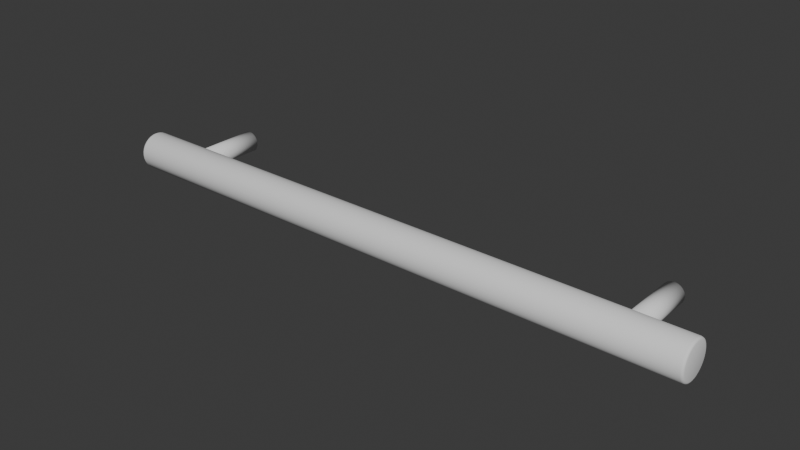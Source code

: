 # Source: Pull_8in_203mm_Bar.blend  (saved by Blender 5.0.118; exported with 4.5.12 LTS)
import bpy
from mathutils import Matrix  # noqa: F401  (used for matrix-valued properties, if any)

bpy.ops.wm.read_factory_settings(use_empty=True)
scene = bpy.context.scene
scene.name = 'Room 1'

# ---- collections
col_collection = bpy.data.collections.new('Collection'); scene.collection.children.link(col_collection)

# ---- world
world_world = bpy.data.worlds.new('World'); scene.world = world_world
world_world.use_nodes = True; world_world.node_tree.nodes.clear()
_N = world_world.node_tree.nodes; _L = world_world.node_tree.links
n0 = _N.new('ShaderNodeOutputWorld'); n0.name = 'World Output'; n0.location = (200, 100)
n1 = _N.new('ShaderNodeBackground'); n1.name = 'Background'; n1.location = (-200, 100)
n1.inputs[0].default_value = (0.05088, 0.05088, 0.05088, 1.0)
_L.new(n1.outputs[0], n0.inputs[0])
n0.is_active_output = True
world_world.color = (0.05088, 0.05088, 0.05088)
world_world.sun_shadow_jitter_overblur = 0.0

# ---- meshes
me_cylinder = bpy.data.meshes.new('Cylinder')
me_cylinder.from_pydata([(0.08557, -0.02079, -4.178e-11), (0.08551, -0.02079, -0.0006871), (0.08531, -0.02079, -0.001348), (0.08498, -0.02079, -0.001957), (0.08454, -0.02079, -0.00249), (0.08401, -0.02079, -0.002929), (0.0834, -0.02079, -0.003254), (0.08274, -0.02079, -0.003454), (0.08205, -0.02079, -0.003522), (0.08136, -0.02079, -0.003454), (0.0807, -0.02079, -0.003254), (0.08009, -0.02079, -0.002929), (0.07956, -0.02079, -0.00249), (0.07912, -0.02079, -0.001957), (0.0788, -0.02079, -0.001348), (0.0786, -0.02079, -0.0006871), (0.07853, -0.02079, 1.259e-09), (0.0786, -0.02079, 0.0006871), (0.0788, -0.02079, 0.001348), (0.07912, -0.02079, 0.001957), (0.07956, -0.02079, 0.00249), (0.08009, -0.02079, 0.002929), (0.0807, -0.02079, 0.003254), (0.08136, -0.02079, 0.003454), (0.08205, -0.02079, 0.003522), (0.08274, -0.02079, 0.003454), (0.0834, -0.02079, 0.003254), (0.08401, -0.02079, 0.002929), (0.08454, -0.02079, 0.00249), (0.08498, -0.02079, 0.001957), (0.08531, -0.02079, 0.001348), (0.08551, -0.02079, 0.0006871), (0.08557, 0.000254, 7.177e-09), (0.08551, 0.000254, -0.0006871), (0.08531, 0.000254, -0.001348), (0.08498, 0.000254, -0.001957), (0.08454, 0.000254, -0.00249), (0.08401, 0.000254, -0.002929), (0.0834, 0.000254, -0.003254), (0.08274, 0.000254, -0.003454), (0.08205, 0.000254, -0.003522), (0.08136, 0.000254, -0.003454), (0.0807, 0.000254, -0.003254), (0.08009, 0.000254, -0.002929), (0.07956, 0.000254, -0.00249), (0.07912, 0.000254, -0.001957), (0.0788, 0.000254, -0.001348), (0.0786, 0.000254, -0.0006871), (0.07853, 0.000254, 8.478e-09), (0.0786, 0.000254, 0.0006871), (0.0788, 0.000254, 0.001348), (0.07912, 0.000254, 0.001957), (0.07956, 0.000254, 0.002491), (0.08009, 0.000254, 0.002929), (0.0807, 0.000254, 0.003254), (0.08136, 0.000254, 0.003454), (0.08205, 0.000254, 0.003522), (0.08274, 0.000254, 0.003454), (0.0834, 0.000254, 0.003254), (0.08401, 0.000254, 0.002929), (0.08454, 0.000254, 0.002491), (0.08498, 0.000254, 0.001957), (0.08531, 0.000254, 0.001348), (0.08551, 0.000254, 0.0006871), (0.1015, -0.02008, -5.093e-10), (0.1007, -0.01931, 6.236e-12), (0.1013, -0.01954, -1.846e-10), (0.1015, -0.02019, -0.001079), (0.1007, -0.01943, -0.00123), (0.1013, -0.01965, -0.001186), (0.1015, -0.0205, -0.002117), (0.1007, -0.01979, -0.002413), (0.1013, -0.02, -0.002326), (0.1015, -0.02101, -0.003073), (0.1007, -0.02037, -0.003503), (0.1013, -0.02056, -0.003376), (0.1015, -0.0217, -0.003912), (0.1007, -0.02116, -0.004458), (0.1013, -0.02132, -0.004297), (0.1015, -0.02254, -0.0046), (0.1007, -0.02211, -0.005243), (0.1013, -0.02224, -0.005053), (0.1015, -0.0235, -0.005111), (0.1007, -0.0232, -0.005825), (0.1013, -0.02329, -0.005615), (0.1015, -0.02454, -0.005426), (0.1007, -0.02438, -0.006184), (0.1013, -0.02443, -0.00596), (0.1015, -0.02561, -0.005532), (0.1007, -0.02561, -0.006305), (0.1013, -0.02561, -0.006077), (0.1015, -0.02669, -0.005426), (0.1007, -0.02684, -0.006184), (0.1013, -0.0268, -0.00596), (0.1015, -0.02773, -0.005111), (0.1007, -0.02803, -0.005825), (0.1013, -0.02794, -0.005615), (0.1015, -0.02869, -0.0046), (0.1007, -0.02912, -0.005243), (0.1013, -0.02899, -0.005053), (0.1015, -0.02953, -0.003912), (0.1007, -0.03007, -0.004458), (0.1013, -0.02991, -0.004297), (0.1015, -0.03021, -0.003073), (0.1007, -0.03086, -0.003503), (0.1013, -0.03067, -0.003376), (0.1015, -0.03073, -0.002117), (0.1007, -0.03144, -0.002413), (0.1013, -0.03123, -0.002326), (0.1015, -0.03104, -0.001079), (0.1007, -0.0318, -0.00123), (0.1013, -0.03157, -0.001186), (0.1015, -0.03115, 2.881e-09), (0.1007, -0.03192, 2.331e-09), (0.1013, -0.03169, 2.603e-09), (0.1015, -0.03104, 0.001079), (0.1007, -0.0318, 0.00123), (0.1013, -0.03157, 0.001186), (0.1015, -0.03073, 0.002117), (0.1007, -0.03144, 0.002413), (0.1013, -0.03123, 0.002326), (0.1015, -0.03021, 0.003073), (0.1007, -0.03086, 0.003503), (0.1013, -0.03067, 0.003376), (0.1015, -0.02953, 0.003912), (0.1007, -0.03007, 0.004458), (0.1013, -0.02991, 0.004297), (0.1015, -0.02869, 0.0046), (0.1007, -0.02912, 0.005243), (0.1013, -0.02899, 0.005053), (0.1015, -0.02773, 0.005111), (0.1007, -0.02803, 0.005825), (0.1013, -0.02794, 0.005615), (0.1015, -0.02669, 0.005426), (0.1007, -0.02684, 0.006184), (0.1013, -0.0268, 0.00596), (0.1015, -0.02561, 0.005532), (0.1007, -0.02561, 0.006305), (0.1013, -0.02561, 0.006077), (0.1015, -0.02454, 0.005426), (0.1007, -0.02438, 0.006184), (0.1013, -0.02443, 0.00596), (0.1015, -0.0235, 0.005111), (0.1007, -0.0232, 0.005825), (0.1013, -0.02329, 0.005615), (0.1015, -0.02254, 0.0046), (0.1007, -0.02211, 0.005243), (0.1013, -0.02224, 0.005053), (0.1015, -0.0217, 0.003912), (0.1007, -0.02116, 0.004458), (0.1013, -0.02132, 0.004297), (0.1015, -0.02101, 0.003073), (0.1007, -0.02037, 0.003503), (0.1013, -0.02056, 0.003376), (0.1015, -0.0205, 0.002117), (0.1007, -0.01979, 0.002413), (0.1013, -0.02, 0.002326), (0.1015, -0.02019, 0.001079), (0.1007, -0.01943, 0.00123), (0.1013, -0.01965, 0.001186), (0.0, -0.01931, 9.313e-10), (0.0, -0.01943, -0.00123), (0.0, -0.01979, -0.002413), (0.0, -0.02037, -0.003503), (0.0, -0.02116, -0.004458), (0.0, -0.02211, -0.005243), (0.0, -0.0232, -0.005825), (0.0, -0.02438, -0.006184), (0.0, -0.02561, -0.006305), (0.0, -0.02684, -0.006184), (0.0, -0.02803, -0.005825), (0.0, -0.02912, -0.005243), (0.0, -0.03007, -0.004458), (0.0, -0.03086, -0.003503), (0.0, -0.03144, -0.002413), (0.0, -0.0318, -0.00123), (0.0, -0.03192, 2.794e-09), (0.0, -0.0318, 0.00123), (0.0, -0.03144, 0.002413), (0.0, -0.03086, 0.003503), (0.0, -0.03007, 0.004458), (0.0, -0.02912, 0.005243), (0.0, -0.02803, 0.005825), (0.0, -0.02684, 0.006184), (0.0, -0.02561, 0.006305), (0.0, -0.02438, 0.006184), (0.0, -0.0232, 0.005825), (0.0, -0.02211, 0.005243), (0.0, -0.02116, 0.004458), (0.0, -0.02037, 0.003503), (0.0, -0.01979, 0.002413), (0.0, -0.01943, 0.00123), (-0.08557, -0.02079, -4.178e-11), (-0.08551, -0.02079, -0.0006871), (-0.08531, -0.02079, -0.001348), (-0.08498, -0.02079, -0.001957), (-0.08454, -0.02079, -0.00249), (-0.08401, -0.02079, -0.002929), (-0.0834, -0.02079, -0.003254), (-0.08274, -0.02079, -0.003454), (-0.08205, -0.02079, -0.003522), (-0.08136, -0.02079, -0.003454), (-0.0807, -0.02079, -0.003254), (-0.08009, -0.02079, -0.002929), (-0.07956, -0.02079, -0.00249), (-0.07912, -0.02079, -0.001957), (-0.0788, -0.02079, -0.001348), (-0.0786, -0.02079, -0.0006871), (-0.07853, -0.02079, 1.259e-09), (-0.0786, -0.02079, 0.0006871), (-0.0788, -0.02079, 0.001348), (-0.07912, -0.02079, 0.001957), (-0.07956, -0.02079, 0.00249), (-0.08009, -0.02079, 0.002929), (-0.0807, -0.02079, 0.003254), (-0.08136, -0.02079, 0.003454), (-0.08205, -0.02079, 0.003522), (-0.08274, -0.02079, 0.003454), (-0.0834, -0.02079, 0.003254), (-0.08401, -0.02079, 0.002929), (-0.08454, -0.02079, 0.00249), (-0.08498, -0.02079, 0.001957), (-0.08531, -0.02079, 0.001348), (-0.08551, -0.02079, 0.0006871), (-0.08557, 0.000254, 7.177e-09), (-0.08551, 0.000254, -0.0006871), (-0.08531, 0.000254, -0.001348), (-0.08498, 0.000254, -0.001957), (-0.08454, 0.000254, -0.00249), (-0.08401, 0.000254, -0.002929), (-0.0834, 0.000254, -0.003254), (-0.08274, 0.000254, -0.003454), (-0.08205, 0.000254, -0.003522), (-0.08136, 0.000254, -0.003454), (-0.0807, 0.000254, -0.003254), (-0.08009, 0.000254, -0.002929), (-0.07956, 0.000254, -0.00249), (-0.07912, 0.000254, -0.001957), (-0.0788, 0.000254, -0.001348), (-0.0786, 0.000254, -0.0006871), (-0.07853, 0.000254, 8.478e-09), (-0.0786, 0.000254, 0.0006871), (-0.0788, 0.000254, 0.001348), (-0.07912, 0.000254, 0.001957), (-0.07956, 0.000254, 0.002491), (-0.08009, 0.000254, 0.002929), (-0.0807, 0.000254, 0.003254), (-0.08136, 0.000254, 0.003454), (-0.08205, 0.000254, 0.003522), (-0.08274, 0.000254, 0.003454), (-0.0834, 0.000254, 0.003254), (-0.08401, 0.000254, 0.002929), (-0.08454, 0.000254, 0.002491), (-0.08498, 0.000254, 0.001957), (-0.08531, 0.000254, 0.001348), (-0.08551, 0.000254, 0.0006871), (-0.1015, -0.02008, -5.093e-10), (-0.1007, -0.01931, 6.236e-12), (-0.1013, -0.01954, -1.846e-10), (-0.1015, -0.02019, -0.001079), (-0.1007, -0.01943, -0.00123), (-0.1013, -0.01965, -0.001186), (-0.1015, -0.0205, -0.002117), (-0.1007, -0.01979, -0.002413), (-0.1013, -0.02, -0.002326), (-0.1015, -0.02101, -0.003073), (-0.1007, -0.02037, -0.003503), (-0.1013, -0.02056, -0.003376), (-0.1015, -0.0217, -0.003912), (-0.1007, -0.02116, -0.004458), (-0.1013, -0.02132, -0.004297), (-0.1015, -0.02254, -0.0046), (-0.1007, -0.02211, -0.005243), (-0.1013, -0.02224, -0.005053), (-0.1015, -0.0235, -0.005111), (-0.1007, -0.0232, -0.005825), (-0.1013, -0.02329, -0.005615), (-0.1015, -0.02454, -0.005426), (-0.1007, -0.02438, -0.006184), (-0.1013, -0.02443, -0.00596), (-0.1015, -0.02561, -0.005532), (-0.1007, -0.02561, -0.006305), (-0.1013, -0.02561, -0.006077), (-0.1015, -0.02669, -0.005426), (-0.1007, -0.02684, -0.006184), (-0.1013, -0.0268, -0.00596), (-0.1015, -0.02773, -0.005111), (-0.1007, -0.02803, -0.005825), (-0.1013, -0.02794, -0.005615), (-0.1015, -0.02869, -0.0046), (-0.1007, -0.02912, -0.005243), (-0.1013, -0.02899, -0.005053), (-0.1015, -0.02953, -0.003912), (-0.1007, -0.03007, -0.004458), (-0.1013, -0.02991, -0.004297), (-0.1015, -0.03021, -0.003073), (-0.1007, -0.03086, -0.003503), (-0.1013, -0.03067, -0.003376), (-0.1015, -0.03073, -0.002117), (-0.1007, -0.03144, -0.002413), (-0.1013, -0.03123, -0.002326), (-0.1015, -0.03104, -0.001079), (-0.1007, -0.0318, -0.00123), (-0.1013, -0.03157, -0.001186), (-0.1015, -0.03115, 2.881e-09), (-0.1007, -0.03192, 2.331e-09), (-0.1013, -0.03169, 2.603e-09), (-0.1015, -0.03104, 0.001079), (-0.1007, -0.0318, 0.00123), (-0.1013, -0.03157, 0.001186), (-0.1015, -0.03073, 0.002117), (-0.1007, -0.03144, 0.002413), (-0.1013, -0.03123, 0.002326), (-0.1015, -0.03021, 0.003073), (-0.1007, -0.03086, 0.003503), (-0.1013, -0.03067, 0.003376), (-0.1015, -0.02953, 0.003912), (-0.1007, -0.03007, 0.004458), (-0.1013, -0.02991, 0.004297), (-0.1015, -0.02869, 0.0046), (-0.1007, -0.02912, 0.005243), (-0.1013, -0.02899, 0.005053), (-0.1015, -0.02773, 0.005111), (-0.1007, -0.02803, 0.005825), (-0.1013, -0.02794, 0.005615), (-0.1015, -0.02669, 0.005426), (-0.1007, -0.02684, 0.006184), (-0.1013, -0.0268, 0.00596), (-0.1015, -0.02561, 0.005532), (-0.1007, -0.02561, 0.006305), (-0.1013, -0.02561, 0.006077), (-0.1015, -0.02454, 0.005426), (-0.1007, -0.02438, 0.006184), (-0.1013, -0.02443, 0.00596), (-0.1015, -0.0235, 0.005111), (-0.1007, -0.0232, 0.005825), (-0.1013, -0.02329, 0.005615), (-0.1015, -0.02254, 0.0046), (-0.1007, -0.02211, 0.005243), (-0.1013, -0.02224, 0.005053), (-0.1015, -0.0217, 0.003912), (-0.1007, -0.02116, 0.004458), (-0.1013, -0.02132, 0.004297), (-0.1015, -0.02101, 0.003073), (-0.1007, -0.02037, 0.003503), (-0.1013, -0.02056, 0.003376), (-0.1015, -0.0205, 0.002117), (-0.1007, -0.01979, 0.002413), (-0.1013, -0.02, 0.002326), (-0.1015, -0.02019, 0.001079), (-0.1007, -0.01943, 0.00123), (-0.1013, -0.01965, 0.001186)], [], [(191, 158, 65, 160), (162, 71, 74, 163), (163, 74, 77, 164), (164, 77, 80, 165), (165, 80, 83, 166), (166, 83, 86, 167), (167, 86, 89, 168), (168, 89, 92, 169), (169, 92, 95, 170), (170, 95, 98, 171), (171, 98, 101, 172), (172, 101, 104, 173), (173, 104, 107, 174), (174, 107, 110, 175), (175, 110, 113, 176), (176, 113, 116, 177), (177, 116, 119, 178), (178, 119, 122, 179), (179, 122, 125, 180), (180, 125, 128, 181), (181, 128, 131, 182), (182, 131, 134, 183), (183, 134, 137, 184), (184, 137, 140, 185), (185, 140, 143, 186), (186, 143, 146, 187), (187, 146, 149, 188), (188, 149, 152, 189), (189, 152, 155, 190), (190, 155, 158, 191), (160, 65, 68, 161), (161, 68, 71, 162), (1, 0, 31, 30, 29, 28, 27, 26, 25, 24, 23, 22, 21, 20, 19, 18, 17, 16, 15, 14, 13, 12, 11, 10, 9, 8, 7, 6, 5, 4, 3, 2), (33, 34, 35, 36, 37, 38, 39, 40, 41, 42, 43, 44, 45, 46, 47, 48, 49, 50, 51, 52, 53, 54, 55, 56, 57, 58, 59, 60, 61, 62, 63, 32), (27, 59, 58, 26), (14, 46, 45, 13), (1, 33, 32, 0), (28, 60, 59, 27), (15, 47, 46, 14), (2, 34, 33, 1), (29, 61, 60, 28), (16, 48, 47, 15), (3, 35, 34, 2), (30, 62, 61, 29), (17, 49, 48, 16), (4, 36, 35, 3), (31, 63, 62, 30), (18, 50, 49, 17), (5, 37, 36, 4), (0, 32, 63, 31), (19, 51, 50, 18), (6, 38, 37, 5), (20, 52, 51, 19), (7, 39, 38, 6), (21, 53, 52, 20), (8, 40, 39, 7), (22, 54, 53, 21), (9, 41, 40, 8), (23, 55, 54, 22), (10, 42, 41, 9), (24, 56, 55, 23), (11, 43, 42, 10), (25, 57, 56, 24), (12, 44, 43, 11), (26, 58, 57, 25), (13, 45, 44, 12), (68, 65, 66, 69), (69, 66, 64, 67), (71, 68, 69, 72), (72, 69, 67, 70), (74, 71, 72, 75), (75, 72, 70, 73), (77, 74, 75, 78), (78, 75, 73, 76), (80, 77, 78, 81), (81, 78, 76, 79), (83, 80, 81, 84), (84, 81, 79, 82), (86, 83, 84, 87), (87, 84, 82, 85), (89, 86, 87, 90), (90, 87, 85, 88), (92, 89, 90, 93), (93, 90, 88, 91), (95, 92, 93, 96), (96, 93, 91, 94), (98, 95, 96, 99), (99, 96, 94, 97), (101, 98, 99, 102), (102, 99, 97, 100), (104, 101, 102, 105), (105, 102, 100, 103), (107, 104, 105, 108), (108, 105, 103, 106), (110, 107, 108, 111), (111, 108, 106, 109), (113, 110, 111, 114), (114, 111, 109, 112), (116, 113, 114, 117), (117, 114, 112, 115), (119, 116, 117, 120), (120, 117, 115, 118), (122, 119, 120, 123), (123, 120, 118, 121), (125, 122, 123, 126), (126, 123, 121, 124), (128, 125, 126, 129), (129, 126, 124, 127), (131, 128, 129, 132), (132, 129, 127, 130), (134, 131, 132, 135), (135, 132, 130, 133), (137, 134, 135, 138), (138, 135, 133, 136), (140, 137, 138, 141), (141, 138, 136, 139), (143, 140, 141, 144), (144, 141, 139, 142), (146, 143, 144, 147), (147, 144, 142, 145), (149, 146, 147, 150), (150, 147, 145, 148), (152, 149, 150, 153), (153, 150, 148, 151), (155, 152, 153, 156), (156, 153, 151, 154), (158, 155, 156, 159), (159, 156, 154, 157), (65, 158, 159, 66), (66, 159, 157, 64), (67, 64, 157, 154, 151, 148, 145, 142, 139, 136, 133, 130, 127, 124, 121, 118, 115, 112, 109, 106, 103, 100, 97, 94, 91, 88, 85, 82, 79, 76, 73, 70), (191, 160, 257, 350), (162, 163, 266, 263), (163, 164, 269, 266), (164, 165, 272, 269), (165, 166, 275, 272), (166, 167, 278, 275), (167, 168, 281, 278), (168, 169, 284, 281), (169, 170, 287, 284), (170, 171, 290, 287), (171, 172, 293, 290), (172, 173, 296, 293), (173, 174, 299, 296), (174, 175, 302, 299), (175, 176, 305, 302), (176, 177, 308, 305), (177, 178, 311, 308), (178, 179, 314, 311), (179, 180, 317, 314), (180, 181, 320, 317), (181, 182, 323, 320), (182, 183, 326, 323), (183, 184, 329, 326), (184, 185, 332, 329), (185, 186, 335, 332), (186, 187, 338, 335), (187, 188, 341, 338), (188, 189, 344, 341), (189, 190, 347, 344), (190, 191, 350, 347), (160, 161, 260, 257), (161, 162, 263, 260), (193, 194, 195, 196, 197, 198, 199, 200, 201, 202, 203, 204, 205, 206, 207, 208, 209, 210, 211, 212, 213, 214, 215, 216, 217, 218, 219, 220, 221, 222, 223, 192), (225, 224, 255, 254, 253, 252, 251, 250, 249, 248, 247, 246, 245, 244, 243, 242, 241, 240, 239, 238, 237, 236, 235, 234, 233, 232, 231, 230, 229, 228, 227, 226), (219, 218, 250, 251), (206, 205, 237, 238), (193, 192, 224, 225), (220, 219, 251, 252), (207, 206, 238, 239), (194, 193, 225, 226), (221, 220, 252, 253), (208, 207, 239, 240), (195, 194, 226, 227), (222, 221, 253, 254), (209, 208, 240, 241), (196, 195, 227, 228), (223, 222, 254, 255), (210, 209, 241, 242), (197, 196, 228, 229), (192, 223, 255, 224), (211, 210, 242, 243), (198, 197, 229, 230), (212, 211, 243, 244), (199, 198, 230, 231), (213, 212, 244, 245), (200, 199, 231, 232), (214, 213, 245, 246), (201, 200, 232, 233), (215, 214, 246, 247), (202, 201, 233, 234), (216, 215, 247, 248), (203, 202, 234, 235), (217, 216, 248, 249), (204, 203, 235, 236), (218, 217, 249, 250), (205, 204, 236, 237), (260, 261, 258, 257), (261, 259, 256, 258), (263, 264, 261, 260), (264, 262, 259, 261), (266, 267, 264, 263), (267, 265, 262, 264), (269, 270, 267, 266), (270, 268, 265, 267), (272, 273, 270, 269), (273, 271, 268, 270), (275, 276, 273, 272), (276, 274, 271, 273), (278, 279, 276, 275), (279, 277, 274, 276), (281, 282, 279, 278), (282, 280, 277, 279), (284, 285, 282, 281), (285, 283, 280, 282), (287, 288, 285, 284), (288, 286, 283, 285), (290, 291, 288, 287), (291, 289, 286, 288), (293, 294, 291, 290), (294, 292, 289, 291), (296, 297, 294, 293), (297, 295, 292, 294), (299, 300, 297, 296), (300, 298, 295, 297), (302, 303, 300, 299), (303, 301, 298, 300), (305, 306, 303, 302), (306, 304, 301, 303), (308, 309, 306, 305), (309, 307, 304, 306), (311, 312, 309, 308), (312, 310, 307, 309), (314, 315, 312, 311), (315, 313, 310, 312), (317, 318, 315, 314), (318, 316, 313, 315), (320, 321, 318, 317), (321, 319, 316, 318), (323, 324, 321, 320), (324, 322, 319, 321), (326, 327, 324, 323), (327, 325, 322, 324), (329, 330, 327, 326), (330, 328, 325, 327), (332, 333, 330, 329), (333, 331, 328, 330), (335, 336, 333, 332), (336, 334, 331, 333), (338, 339, 336, 335), (339, 337, 334, 336), (341, 342, 339, 338), (342, 340, 337, 339), (344, 345, 342, 341), (345, 343, 340, 342), (347, 348, 345, 344), (348, 346, 343, 345), (350, 351, 348, 347), (351, 349, 346, 348), (257, 258, 351, 350), (258, 256, 349, 351), (259, 262, 265, 268, 271, 274, 277, 280, 283, 286, 289, 292, 295, 298, 301, 304, 307, 310, 313, 316, 319, 322, 325, 328, 331, 334, 337, 340, 343, 346, 349, 256)])
me_cylinder.polygons.foreach_set('use_smooth', [True] * 262)
_uv = me_cylinder.uv_layers.new(name='UVMap')
_uv.uv.foreach_set('vector', [0.03125, 0.5, 0.03125, 0.9967, 0.0, 0.9967, 0.0, 0.5, 0.9375, 0.5, 0.9375, 0.9967, 0.9062, 0.9967, 0.9062, 0.5, 0.9062, 0.5, 0.9062, 0.9967, 0.875, 0.9967, 0.875, 0.5, 0.875, 0.5, 0.875, 0.9967, 0.8438, 0.9967, 0.8438, 0.5, 0.8438, 0.5, 0.8438, 0.9967, 0.8125, 0.9967, 0.8125, 0.5, 0.8125, 0.5, 0.8125, 0.9967, 0.7812, 0.9967, 0.7812, 0.5, 0.7812, 0.5, 0.7812, 0.9967, 0.75, 0.9967, 0.75, 0.5, 0.75, 0.5, 0.75, 0.9967, 0.7188, 0.9967, 0.7188, 0.5, 0.7188, 0.5, 0.7188, 0.9967, 0.6875, 0.9967, 0.6875, 0.5, 0.6875, 0.5, 0.6875, 0.9967, 0.6562, 0.9967, 0.6562, 0.5, 0.6562, 0.5, 0.6562, 0.9967, 0.625, 0.9967, 0.625, 0.5, 0.625, 0.5, 0.625, 0.9967, 0.5937, 0.9967, 0.5938, 0.5, 0.5938, 0.5, 0.5938, 0.9967, 0.5625, 0.9967, 0.5625, 0.5, 0.5625, 0.5, 0.5625, 0.9967, 0.5312, 0.9967, 0.5312, 0.5, 0.5312, 0.5, 0.5312, 0.9967, 0.5, 0.9967, 0.5, 0.5, 0.5, 0.5, 0.5, 0.9967, 0.4688, 0.9967, 0.4688, 0.5, 0.4688, 0.5, 0.4688, 0.9967, 0.4375, 0.9967, 0.4375, 0.5, 0.4375, 0.5, 0.4375, 0.9967, 0.4062, 0.9967, 0.4062, 0.5, 0.4062, 0.5, 0.4062, 0.9967, 0.375, 0.9967, 0.375, 0.5, 0.375, 0.5, 0.375, 0.9967, 0.3437, 0.9967, 0.3438, 0.5, 0.3438, 0.5, 0.3438, 0.9967, 0.3125, 0.9967, 0.3125, 0.5, 0.3125, 0.5, 0.3125, 0.9967, 0.2812, 0.9967, 0.2812, 0.5, 0.2812, 0.5, 0.2812, 0.9967, 0.25, 0.9967, 0.25, 0.5, 0.25, 0.5, 0.25, 0.9967, 0.2187, 0.9967, 0.2188, 0.5, 0.2188, 0.5, 0.2188, 0.9967, 0.1875, 0.9967, 0.1875, 0.5, 0.1875, 0.5, 0.1875, 0.9967, 0.1562, 0.9967, 0.1562, 0.5, 0.1562, 0.5, 0.1562, 0.9967, 0.125, 0.9967, 0.125, 0.5, 0.125, 0.5, 0.125, 0.9967, 0.09375, 0.9967, 0.09375, 0.5, 0.09375, 0.5, 0.09375, 0.9967, 0.0625, 0.9967, 0.0625, 0.5, 0.0625, 0.5, 0.0625, 0.9967, 0.03125, 0.9967, 0.03125, 0.5, 1.0, 0.5, 1.0, 0.9967, 0.9687, 0.9967, 0.9688, 0.5, 0.9688, 0.5, 0.9688, 0.9967, 0.9375, 0.9967, 0.9375, 0.5, 0.2968, 0.4854, 0.25, 0.49, 0.2032, 0.4854, 0.1582, 0.4717, 0.1167, 0.4496, 0.08029, 0.4197, 0.05045, 0.3833, 0.02827, 0.3418, 0.01461, 0.2968, 0.01, 0.25, 0.01461, 0.2032, 0.02827, 0.1582, 0.05045, 0.1167, 0.08029, 0.08029, 0.1167, 0.05045, 0.1582, 0.02827, 0.2032, 0.01461, 0.25, 0.01, 0.2968, 0.01461, 0.3418, 0.02827, 0.3833, 0.05045, 0.4197, 0.08029, 0.4496, 0.1167, 0.4717, 0.1582, 0.4854, 0.2032, 0.49, 0.25, 0.4854, 0.2968, 0.4717, 0.3418, 0.4496, 0.3833, 0.4197, 0.4197, 0.3833, 0.4496, 0.3418, 0.4717, 0.2968, 0.4854, 0.3418, 0.4717, 0.3833, 0.4496, 0.4197, 0.4197, 0.4496, 0.3833, 0.4717, 0.3418, 0.4854, 0.2968, 0.49, 0.25, 0.4854, 0.2032, 0.4717, 0.1582, 0.4496, 0.1167, 0.4197, 0.08029, 0.3833, 0.05045, 0.3418, 0.02827, 0.2968, 0.01461, 0.25, 0.01, 0.2032, 0.01461, 0.1582, 0.02827, 0.1167, 0.05045, 0.08029, 0.08029, 0.05045, 0.1167, 0.02827, 0.1582, 0.01461, 0.2032, 0.01, 0.25, 0.01461, 0.2968, 0.02827, 0.3418, 0.05045, 0.3833, 0.08029, 0.4197, 0.1167, 0.4496, 0.1582, 0.4717, 0.2032, 0.4854, 0.25, 0.49, 0.05045, 0.3833, 0.05045, 0.3833, 0.02827, 0.3418, 0.02827, 0.3418, 0.3418, 0.02827, 0.3418, 0.02827, 0.3833, 0.05045, 0.3833, 0.05045, 0.2968, 0.4854, 0.2968, 0.4854, 0.25, 0.49, 0.25, 0.49, 0.08029, 0.4197, 0.08029, 0.4197, 0.05045, 0.3833, 0.05045, 0.3833, 0.2968, 0.01461, 0.2968, 0.01461, 0.3418, 0.02827, 0.3418, 0.02827, 0.3418, 0.4717, 0.3418, 0.4717, 0.2968, 0.4854, 0.2968, 0.4854, 0.1167, 0.4496, 0.1167, 0.4496, 0.08029, 0.4197, 0.08029, 0.4197, 0.25, 0.01, 0.25, 0.01, 0.2968, 0.01461, 0.2968, 0.01461, 0.3833, 0.4496, 0.3833, 0.4496, 0.3418, 0.4717, 0.3418, 0.4717, 0.1582, 0.4717, 0.1582, 0.4717, 0.1167, 0.4496, 0.1167, 0.4496, 0.2032, 0.01461, 0.2032, 0.01461, 0.25, 0.01, 0.25, 0.01, 0.4197, 0.4197, 0.4197, 0.4197, 0.3833, 0.4496, 0.3833, 0.4496, 0.2032, 0.4854, 0.2032, 0.4854, 0.1582, 0.4717, 0.1582, 0.4717, 0.1582, 0.02827, 0.1582, 0.02827, 0.2032, 0.01461, 0.2032, 0.01461, 0.4496, 0.3833, 0.4496, 0.3833, 0.4197, 0.4197, 0.4197, 0.4197, 0.25, 0.49, 0.25, 0.49, 0.2032, 0.4854, 0.2032, 0.4854, 0.1167, 0.05045, 0.1167, 0.05045, 0.1582, 0.02827, 0.1582, 0.02827, 0.4717, 0.3418, 0.4717, 0.3418, 0.4496, 0.3833, 0.4496, 0.3833, 0.08029, 0.08029, 0.08029, 0.08029, 0.1167, 0.05045, 0.1167, 0.05045, 0.4854, 0.2968, 0.4854, 0.2968, 0.4717, 0.3418, 0.4717, 0.3418, 0.05045, 0.1167, 0.05045, 0.1167, 0.08029, 0.08029, 0.08029, 0.08029, 0.49, 0.25, 0.49, 0.25, 0.4854, 0.2968, 0.4854, 0.2968, 0.02827, 0.1582, 0.02827, 0.1582, 0.05045, 0.1167, 0.05045, 0.1167, 0.4854, 0.2032, 0.4854, 0.2032, 0.49, 0.25, 0.49, 0.25, 0.01461, 0.2032, 0.01461, 0.2032, 0.02827, 0.1582, 0.02827, 0.1582, 0.4717, 0.1582, 0.4717, 0.1582, 0.4854, 0.2032, 0.4854, 0.2032, 0.01, 0.25, 0.01, 0.25, 0.01461, 0.2032, 0.01461, 0.2032, 0.4496, 0.1167, 0.4496, 0.1167, 0.4717, 0.1582, 0.4717, 0.1582, 0.01461, 0.2968, 0.01461, 0.2968, 0.01, 0.25, 0.01, 0.25, 0.4197, 0.08029, 0.4197, 0.08029, 0.4496, 0.1167, 0.4496, 0.1167, 0.02827, 0.3418, 0.02827, 0.3418, 0.01461, 0.2968, 0.01461, 0.2968, 0.3833, 0.05045, 0.3833, 0.05045, 0.4197, 0.08029, 0.4197, 0.08029, 0.9687, 0.9967, 1.0, 0.9967, 0.9994, 1.0, 0.9693, 1.0, 0.296, 0.4855, 0.2508, 0.4899, 0.25, 0.4606, 0.2911, 0.4565, 0.9375, 0.9967, 0.9688, 0.9967, 0.9682, 1.0, 0.9381, 1.0, 0.341, 0.472, 0.2976, 0.4851, 0.2911, 0.4565, 0.3306, 0.4445, 0.9062, 0.9967, 0.9375, 0.9967, 0.9369, 1.0, 0.9068, 1.0, 0.3826, 0.45, 0.3426, 0.4713, 0.3306, 0.4445, 0.367, 0.4251, 0.875, 0.9967, 0.9062, 0.9967, 0.9057, 1.0, 0.8756, 1.0, 0.419, 0.4202, 0.384, 0.449, 0.367, 0.4251, 0.3989, 0.3989, 0.8438, 0.9967, 0.875, 0.9967, 0.8744, 1.0, 0.8443, 1.0, 0.449, 0.384, 0.4202, 0.419, 0.3989, 0.3989, 0.4251, 0.367, 0.8125, 0.9967, 0.8438, 0.9967, 0.8432, 1.0, 0.8131, 1.0, 0.4713, 0.3426, 0.45, 0.3826, 0.4251, 0.367, 0.4445, 0.3306, 0.7812, 0.9967, 0.8125, 0.9967, 0.8119, 1.0, 0.7818, 1.0, 0.4851, 0.2976, 0.472, 0.341, 0.4445, 0.3306, 0.4565, 0.2911, 0.75, 0.9967, 0.7812, 0.9967, 0.7807, 1.0, 0.7506, 1.0, 0.4899, 0.2508, 0.4855, 0.296, 0.4565, 0.2911, 0.4606, 0.25, 0.7188, 0.9967, 0.75, 0.9967, 0.7494, 1.0, 0.7193, 1.0, 0.4855, 0.204, 0.4899, 0.2492, 0.4606, 0.25, 0.4565, 0.2089, 0.6875, 0.9967, 0.7188, 0.9967, 0.7182, 1.0, 0.6881, 1.0, 0.472, 0.159, 0.4851, 0.2024, 0.4565, 0.2089, 0.4445, 0.1694, 0.6562, 0.9967, 0.6875, 0.9967, 0.6869, 1.0, 0.6568, 1.0, 0.45, 0.1174, 0.4713, 0.1574, 0.4445, 0.1694, 0.4251, 0.133, 0.625, 0.9967, 0.6562, 0.9967, 0.6557, 1.0, 0.6256, 1.0, 0.4202, 0.08095, 0.449, 0.116, 0.4251, 0.133, 0.3989, 0.1011, 0.5937, 0.9967, 0.625, 0.9967, 0.6244, 1.0, 0.5943, 1.0, 0.384, 0.05099, 0.419, 0.07975, 0.3989, 0.1011, 0.367, 0.07492, 0.5625, 0.9967, 0.5938, 0.9967, 0.5932, 1.0, 0.5631, 1.0, 0.3426, 0.02867, 0.3826, 0.05005, 0.367, 0.07492, 0.3306, 0.05546, 0.5312, 0.9967, 0.5625, 0.9967, 0.5619, 1.0, 0.5318, 1.0, 0.2976, 0.01486, 0.341, 0.02802, 0.3306, 0.05546, 0.2911, 0.04348, 0.5, 0.9967, 0.5312, 0.9967, 0.5307, 1.0, 0.5006, 1.0, 0.2508, 0.01008, 0.296, 0.01453, 0.2911, 0.04348, 0.25, 0.03943, 0.4688, 0.9967, 0.5, 0.9967, 0.4994, 1.0, 0.4693, 1.0, 0.204, 0.01453, 0.2492, 0.01008, 0.25, 0.03943, 0.2089, 0.04348, 0.4375, 0.9967, 0.4688, 0.9967, 0.4682, 1.0, 0.4381, 1.0, 0.159, 0.02802, 0.2024, 0.01486, 0.2089, 0.04348, 0.1694, 0.05546, 0.4062, 0.9967, 0.4375, 0.9967, 0.4369, 1.0, 0.4068, 1.0, 0.1174, 0.05005, 0.1574, 0.02867, 0.1694, 0.05546, 0.133, 0.07492, 0.375, 0.9967, 0.4062, 0.9967, 0.4057, 1.0, 0.3756, 1.0, 0.08095, 0.07975, 0.116, 0.05099, 0.133, 0.07492, 0.1011, 0.1011, 0.3437, 0.9967, 0.375, 0.9967, 0.3744, 1.0, 0.3443, 1.0, 0.05099, 0.116, 0.07975, 0.08095, 0.1011, 0.1011, 0.07492, 0.133, 0.3125, 0.9967, 0.3438, 0.9967, 0.3432, 1.0, 0.3131, 1.0, 0.02867, 0.1574, 0.05005, 0.1174, 0.07492, 0.133, 0.05546, 0.1694, 0.2812, 0.9967, 0.3125, 0.9967, 0.3119, 1.0, 0.2818, 1.0, 0.01486, 0.2024, 0.02802, 0.159, 0.05546, 0.1694, 0.04348, 0.2089, 0.25, 0.9967, 0.2812, 0.9967, 0.2807, 1.0, 0.2506, 1.0, 0.01008, 0.2492, 0.01453, 0.204, 0.04348, 0.2089, 0.03943, 0.25, 0.2187, 0.9967, 0.25, 0.9967, 0.2494, 1.0, 0.2193, 1.0, 0.01453, 0.296, 0.01008, 0.2508, 0.03943, 0.25, 0.04348, 0.2911, 0.1875, 0.9967, 0.2188, 0.9967, 0.2182, 1.0, 0.1881, 1.0, 0.02802, 0.341, 0.01486, 0.2976, 0.04348, 0.2911, 0.05546, 0.3306, 0.1562, 0.9967, 0.1875, 0.9967, 0.1869, 1.0, 0.1568, 1.0, 0.05005, 0.3826, 0.02867, 0.3426, 0.05546, 0.3306, 0.07492, 0.367, 0.125, 0.9967, 0.1562, 0.9967, 0.1557, 1.0, 0.1256, 1.0, 0.07975, 0.419, 0.05099, 0.384, 0.07492, 0.367, 0.1011, 0.3989, 0.09375, 0.9967, 0.125, 0.9967, 0.1244, 1.0, 0.09432, 1.0, 0.116, 0.449, 0.08095, 0.4202, 0.1011, 0.3989, 0.133, 0.4251, 0.0625, 0.9967, 0.09375, 0.9967, 0.09318, 1.0, 0.06307, 1.0, 0.1574, 0.4713, 0.1174, 0.45, 0.133, 0.4251, 0.1694, 0.4445, 0.03125, 0.9967, 0.0625, 0.9967, 0.06193, 1.0, 0.03182, 1.0, 0.2024, 0.4851, 0.159, 0.472, 0.1694, 0.4445, 0.2089, 0.4565, 0.0, 0.9967, 0.03125, 0.9967, 0.03068, 1.0, 0.000565, 1.0, 0.2492, 0.4899, 0.204, 0.4855, 0.2089, 0.4565, 0.25, 0.4606, 0.2911, 0.4565, 0.25, 0.4606, 0.2089, 0.4565, 0.1694, 0.4445, 0.133, 0.4251, 0.1011, 0.3989, 0.07492, 0.367, 0.05546, 0.3306, 0.04348, 0.2911, 0.03943, 0.25, 0.04348, 0.2089, 0.05546, 0.1694, 0.07492, 0.133, 0.1011, 0.1011, 0.133, 0.07492, 0.1694, 0.05546, 0.2089, 0.04348, 0.25, 0.03943, 0.2911, 0.04348, 0.3306, 0.05546, 0.367, 0.07492, 0.3989, 0.1011, 0.4251, 0.133, 0.4445, 0.1694, 0.4565, 0.2089, 0.4606, 0.25, 0.4565, 0.2911, 0.4445, 0.3306, 0.4251, 0.367, 0.3989, 0.3989, 0.367, 0.4251, 0.3306, 0.4445, 0.03125, 0.5, 0.0, 0.5, 0.0, 0.9967, 0.03125, 0.9967, 0.9375, 0.5, 0.9062, 0.5, 0.9062, 0.9967, 0.9375, 0.9967, 0.9062, 0.5, 0.875, 0.5, 0.875, 0.9967, 0.9062, 0.9967, 0.875, 0.5, 0.8438, 0.5, 0.8438, 0.9967, 0.875, 0.9967, 0.8438, 0.5, 0.8125, 0.5, 0.8125, 0.9967, 0.8438, 0.9967, 0.8125, 0.5, 0.7812, 0.5, 0.7812, 0.9967, 0.8125, 0.9967, 0.7812, 0.5, 0.75, 0.5, 0.75, 0.9967, 0.7812, 0.9967, 0.75, 0.5, 0.7188, 0.5, 0.7188, 0.9967, 0.75, 0.9967, 0.7188, 0.5, 0.6875, 0.5, 0.6875, 0.9967, 0.7188, 0.9967, 0.6875, 0.5, 0.6562, 0.5, 0.6562, 0.9967, 0.6875, 0.9967, 0.6562, 0.5, 0.625, 0.5, 0.625, 0.9967, 0.6562, 0.9967, 0.625, 0.5, 0.5938, 0.5, 0.5937, 0.9967, 0.625, 0.9967, 0.5938, 0.5, 0.5625, 0.5, 0.5625, 0.9967, 0.5938, 0.9967, 0.5625, 0.5, 0.5312, 0.5, 0.5312, 0.9967, 0.5625, 0.9967, 0.5312, 0.5, 0.5, 0.5, 0.5, 0.9967, 0.5312, 0.9967, 0.5, 0.5, 0.4688, 0.5, 0.4688, 0.9967, 0.5, 0.9967, 0.4688, 0.5, 0.4375, 0.5, 0.4375, 0.9967, 0.4688, 0.9967, 0.4375, 0.5, 0.4062, 0.5, 0.4062, 0.9967, 0.4375, 0.9967, 0.4062, 0.5, 0.375, 0.5, 0.375, 0.9967, 0.4062, 0.9967, 0.375, 0.5, 0.3438, 0.5, 0.3437, 0.9967, 0.375, 0.9967, 0.3438, 0.5, 0.3125, 0.5, 0.3125, 0.9967, 0.3438, 0.9967, 0.3125, 0.5, 0.2812, 0.5, 0.2812, 0.9967, 0.3125, 0.9967, 0.2812, 0.5, 0.25, 0.5, 0.25, 0.9967, 0.2812, 0.9967, 0.25, 0.5, 0.2188, 0.5, 0.2187, 0.9967, 0.25, 0.9967, 0.2188, 0.5, 0.1875, 0.5, 0.1875, 0.9967, 0.2188, 0.9967, 0.1875, 0.5, 0.1562, 0.5, 0.1562, 0.9967, 0.1875, 0.9967, 0.1562, 0.5, 0.125, 0.5, 0.125, 0.9967, 0.1562, 0.9967, 0.125, 0.5, 0.09375, 0.5, 0.09375, 0.9967, 0.125, 0.9967, 0.09375, 0.5, 0.0625, 0.5, 0.0625, 0.9967, 0.09375, 0.9967, 0.0625, 0.5, 0.03125, 0.5, 0.03125, 0.9967, 0.0625, 0.9967, 1.0, 0.5, 0.9688, 0.5, 0.9687, 0.9967, 1.0, 0.9967, 0.9688, 0.5, 0.9375, 0.5, 0.9375, 0.9967, 0.9688, 0.9967, 0.2968, 0.4854, 0.3418, 0.4717, 0.3833, 0.4496, 0.4197, 0.4197, 0.4496, 0.3833, 0.4717, 0.3418, 0.4854, 0.2968, 0.49, 0.25, 0.4854, 0.2032, 0.4717, 0.1582, 0.4496, 0.1167, 0.4197, 0.08029, 0.3833, 0.05045, 0.3418, 0.02827, 0.2968, 0.01461, 0.25, 0.01, 0.2032, 0.01461, 0.1582, 0.02827, 0.1167, 0.05045, 0.08029, 0.08029, 0.05045, 0.1167, 0.02827, 0.1582, 0.01461, 0.2032, 0.01, 0.25, 0.01461, 0.2968, 0.02827, 0.3418, 0.05045, 0.3833, 0.08029, 0.4197, 0.1167, 0.4496, 0.1582, 0.4717, 0.2032, 0.4854, 0.25, 0.49, 0.2968, 0.4854, 0.25, 0.49, 0.2032, 0.4854, 0.1582, 0.4717, 0.1167, 0.4496, 0.08029, 0.4197, 0.05045, 0.3833, 0.02827, 0.3418, 0.01461, 0.2968, 0.01, 0.25, 0.01461, 0.2032, 0.02827, 0.1582, 0.05045, 0.1167, 0.08029, 0.08029, 0.1167, 0.05045, 0.1582, 0.02827, 0.2032, 0.01461, 0.25, 0.01, 0.2968, 0.01461, 0.3418, 0.02827, 0.3833, 0.05045, 0.4197, 0.08029, 0.4496, 0.1167, 0.4717, 0.1582, 0.4854, 0.2032, 0.49, 0.25, 0.4854, 0.2968, 0.4717, 0.3418, 0.4496, 0.3833, 0.4197, 0.4197, 0.3833, 0.4496, 0.3418, 0.4717, 0.05045, 0.3833, 0.02827, 0.3418, 0.02827, 0.3418, 0.05045, 0.3833, 0.3418, 0.02827, 0.3833, 0.05045, 0.3833, 0.05045, 0.3418, 0.02827, 0.2968, 0.4854, 0.25, 0.49, 0.25, 0.49, 0.2968, 0.4854, 0.08029, 0.4197, 0.05045, 0.3833, 0.05045, 0.3833, 0.08029, 0.4197, 0.2968, 0.01461, 0.3418, 0.02827, 0.3418, 0.02827, 0.2968, 0.01461, 0.3418, 0.4717, 0.2968, 0.4854, 0.2968, 0.4854, 0.3418, 0.4717, 0.1167, 0.4496, 0.08029, 0.4197, 0.08029, 0.4197, 0.1167, 0.4496, 0.25, 0.01, 0.2968, 0.01461, 0.2968, 0.01461, 0.25, 0.01, 0.3833, 0.4496, 0.3418, 0.4717, 0.3418, 0.4717, 0.3833, 0.4496, 0.1582, 0.4717, 0.1167, 0.4496, 0.1167, 0.4496, 0.1582, 0.4717, 0.2032, 0.01461, 0.25, 0.01, 0.25, 0.01, 0.2032, 0.01461, 0.4197, 0.4197, 0.3833, 0.4496, 0.3833, 0.4496, 0.4197, 0.4197, 0.2032, 0.4854, 0.1582, 0.4717, 0.1582, 0.4717, 0.2032, 0.4854, 0.1582, 0.02827, 0.2032, 0.01461, 0.2032, 0.01461, 0.1582, 0.02827, 0.4496, 0.3833, 0.4197, 0.4197, 0.4197, 0.4197, 0.4496, 0.3833, 0.25, 0.49, 0.2032, 0.4854, 0.2032, 0.4854, 0.25, 0.49, 0.1167, 0.05045, 0.1582, 0.02827, 0.1582, 0.02827, 0.1167, 0.05045, 0.4717, 0.3418, 0.4496, 0.3833, 0.4496, 0.3833, 0.4717, 0.3418, 0.08029, 0.08029, 0.1167, 0.05045, 0.1167, 0.05045, 0.08029, 0.08029, 0.4854, 0.2968, 0.4717, 0.3418, 0.4717, 0.3418, 0.4854, 0.2968, 0.05045, 0.1167, 0.08029, 0.08029, 0.08029, 0.08029, 0.05045, 0.1167, 0.49, 0.25, 0.4854, 0.2968, 0.4854, 0.2968, 0.49, 0.25, 0.02827, 0.1582, 0.05045, 0.1167, 0.05045, 0.1167, 0.02827, 0.1582, 0.4854, 0.2032, 0.49, 0.25, 0.49, 0.25, 0.4854, 0.2032, 0.01461, 0.2032, 0.02827, 0.1582, 0.02827, 0.1582, 0.01461, 0.2032, 0.4717, 0.1582, 0.4854, 0.2032, 0.4854, 0.2032, 0.4717, 0.1582, 0.01, 0.25, 0.01461, 0.2032, 0.01461, 0.2032, 0.01, 0.25, 0.4496, 0.1167, 0.4717, 0.1582, 0.4717, 0.1582, 0.4496, 0.1167, 0.01461, 0.2968, 0.01, 0.25, 0.01, 0.25, 0.01461, 0.2968, 0.4197, 0.08029, 0.4496, 0.1167, 0.4496, 0.1167, 0.4197, 0.08029, 0.02827, 0.3418, 0.01461, 0.2968, 0.01461, 0.2968, 0.02827, 0.3418, 0.3833, 0.05045, 0.4197, 0.08029, 0.4197, 0.08029, 0.3833, 0.05045, 0.9687, 0.9967, 0.9693, 1.0, 0.9994, 1.0, 1.0, 0.9967, 0.296, 0.4855, 0.2911, 0.4565, 0.25, 0.4606, 0.2508, 0.4899, 0.9375, 0.9967, 0.9381, 1.0, 0.9682, 1.0, 0.9688, 0.9967, 0.341, 0.472, 0.3306, 0.4445, 0.2911, 0.4565, 0.2976, 0.4851, 0.9062, 0.9967, 0.9068, 1.0, 0.9369, 1.0, 0.9375, 0.9967, 0.3826, 0.45, 0.367, 0.4251, 0.3306, 0.4445, 0.3426, 0.4713, 0.875, 0.9967, 0.8756, 1.0, 0.9057, 1.0, 0.9062, 0.9967, 0.419, 0.4202, 0.3989, 0.3989, 0.367, 0.4251, 0.384, 0.449, 0.8438, 0.9967, 0.8443, 1.0, 0.8744, 1.0, 0.875, 0.9967, 0.449, 0.384, 0.4251, 0.367, 0.3989, 0.3989, 0.4202, 0.419, 0.8125, 0.9967, 0.8131, 1.0, 0.8432, 1.0, 0.8438, 0.9967, 0.4713, 0.3426, 0.4445, 0.3306, 0.4251, 0.367, 0.45, 0.3826, 0.7812, 0.9967, 0.7818, 1.0, 0.8119, 1.0, 0.8125, 0.9967, 0.4851, 0.2976, 0.4565, 0.2911, 0.4445, 0.3306, 0.472, 0.341, 0.75, 0.9967, 0.7506, 1.0, 0.7807, 1.0, 0.7812, 0.9967, 0.4899, 0.2508, 0.4606, 0.25, 0.4565, 0.2911, 0.4855, 0.296, 0.7188, 0.9967, 0.7193, 1.0, 0.7494, 1.0, 0.75, 0.9967, 0.4855, 0.204, 0.4565, 0.2089, 0.4606, 0.25, 0.4899, 0.2492, 0.6875, 0.9967, 0.6881, 1.0, 0.7182, 1.0, 0.7188, 0.9967, 0.472, 0.159, 0.4445, 0.1694, 0.4565, 0.2089, 0.4851, 0.2024, 0.6562, 0.9967, 0.6568, 1.0, 0.6869, 1.0, 0.6875, 0.9967, 0.45, 0.1174, 0.4251, 0.133, 0.4445, 0.1694, 0.4713, 0.1574, 0.625, 0.9967, 0.6256, 1.0, 0.6557, 1.0, 0.6562, 0.9967, 0.4202, 0.08095, 0.3989, 0.1011, 0.4251, 0.133, 0.449, 0.116, 0.5937, 0.9967, 0.5943, 1.0, 0.6244, 1.0, 0.625, 0.9967, 0.384, 0.05099, 0.367, 0.07492, 0.3989, 0.1011, 0.419, 0.07975, 0.5625, 0.9967, 0.5631, 1.0, 0.5932, 1.0, 0.5938, 0.9967, 0.3426, 0.02867, 0.3306, 0.05546, 0.367, 0.07492, 0.3826, 0.05005, 0.5312, 0.9967, 0.5318, 1.0, 0.5619, 1.0, 0.5625, 0.9967, 0.2976, 0.01486, 0.2911, 0.04348, 0.3306, 0.05546, 0.341, 0.02802, 0.5, 0.9967, 0.5006, 1.0, 0.5307, 1.0, 0.5312, 0.9967, 0.2508, 0.01008, 0.25, 0.03943, 0.2911, 0.04348, 0.296, 0.01453, 0.4688, 0.9967, 0.4693, 1.0, 0.4994, 1.0, 0.5, 0.9967, 0.204, 0.01453, 0.2089, 0.04348, 0.25, 0.03943, 0.2492, 0.01008, 0.4375, 0.9967, 0.4381, 1.0, 0.4682, 1.0, 0.4688, 0.9967, 0.159, 0.02802, 0.1694, 0.05546, 0.2089, 0.04348, 0.2024, 0.01486, 0.4062, 0.9967, 0.4068, 1.0, 0.4369, 1.0, 0.4375, 0.9967, 0.1174, 0.05005, 0.133, 0.07492, 0.1694, 0.05546, 0.1574, 0.02867, 0.375, 0.9967, 0.3756, 1.0, 0.4057, 1.0, 0.4062, 0.9967, 0.08095, 0.07975, 0.1011, 0.1011, 0.133, 0.07492, 0.116, 0.05099, 0.3437, 0.9967, 0.3443, 1.0, 0.3744, 1.0, 0.375, 0.9967, 0.05099, 0.116, 0.07492, 0.133, 0.1011, 0.1011, 0.07975, 0.08095, 0.3125, 0.9967, 0.3131, 1.0, 0.3432, 1.0, 0.3438, 0.9967, 0.02867, 0.1574, 0.05546, 0.1694, 0.07492, 0.133, 0.05005, 0.1174, 0.2812, 0.9967, 0.2818, 1.0, 0.3119, 1.0, 0.3125, 0.9967, 0.01486, 0.2024, 0.04348, 0.2089, 0.05546, 0.1694, 0.02802, 0.159, 0.25, 0.9967, 0.2506, 1.0, 0.2807, 1.0, 0.2812, 0.9967, 0.01008, 0.2492, 0.03943, 0.25, 0.04348, 0.2089, 0.01453, 0.204, 0.2187, 0.9967, 0.2193, 1.0, 0.2494, 1.0, 0.25, 0.9967, 0.01453, 0.296, 0.04348, 0.2911, 0.03943, 0.25, 0.01008, 0.2508, 0.1875, 0.9967, 0.1881, 1.0, 0.2182, 1.0, 0.2188, 0.9967, 0.02802, 0.341, 0.05546, 0.3306, 0.04348, 0.2911, 0.01486, 0.2976, 0.1562, 0.9967, 0.1568, 1.0, 0.1869, 1.0, 0.1875, 0.9967, 0.05005, 0.3826, 0.07492, 0.367, 0.05546, 0.3306, 0.02867, 0.3426, 0.125, 0.9967, 0.1256, 1.0, 0.1557, 1.0, 0.1562, 0.9967, 0.07975, 0.419, 0.1011, 0.3989, 0.07492, 0.367, 0.05099, 0.384, 0.09375, 0.9967, 0.09432, 1.0, 0.1244, 1.0, 0.125, 0.9967, 0.116, 0.449, 0.133, 0.4251, 0.1011, 0.3989, 0.08095, 0.4202, 0.0625, 0.9967, 0.06307, 1.0, 0.09318, 1.0, 0.09375, 0.9967, 0.1574, 0.4713, 0.1694, 0.4445, 0.133, 0.4251, 0.1174, 0.45, 0.03125, 0.9967, 0.03182, 1.0, 0.06193, 1.0, 0.0625, 0.9967, 0.2024, 0.4851, 0.2089, 0.4565, 0.1694, 0.4445, 0.159, 0.472, 0.0, 0.9967, 0.000565, 1.0, 0.03068, 1.0, 0.03125, 0.9967, 0.2492, 0.4899, 0.25, 0.4606, 0.2089, 0.4565, 0.204, 0.4855, 0.2911, 0.4565, 0.3306, 0.4445, 0.367, 0.4251, 0.3989, 0.3989, 0.4251, 0.367, 0.4445, 0.3306, 0.4565, 0.2911, 0.4606, 0.25, 0.4565, 0.2089, 0.4445, 0.1694, 0.4251, 0.133, 0.3989, 0.1011, 0.367, 0.07492, 0.3306, 0.05546, 0.2911, 0.04348, 0.25, 0.03943, 0.2089, 0.04348, 0.1694, 0.05546, 0.133, 0.07492, 0.1011, 0.1011, 0.07492, 0.133, 0.05546, 0.1694, 0.04348, 0.2089, 0.03943, 0.25, 0.04348, 0.2911, 0.05546, 0.3306, 0.07492, 0.367, 0.1011, 0.3989, 0.133, 0.4251, 0.1694, 0.4445, 0.2089, 0.4565, 0.25, 0.4606])
me_cylinder.materials.append(None)
me_cylinder.use_remesh_fix_poles = True
me_cylinder.use_remesh_preserve_attributes = False
me_cylinder.use_mirror_vertex_groups = False
me_cylinder.update()

# ---- objects
ob_pull_8in__203mm__bar = bpy.data.objects.new('Pull 8in (203mm) Bar', me_cylinder)

# ---- transforms, parenting, visibility, modifiers, constraints
ob_pull_8in__203mm__bar.location = (0.0, 0.0, 0.0)
ob_pull_8in__203mm__bar.lineart.crease_threshold = 0.0

# ---- collection membership
col_collection.objects.link(ob_pull_8in__203mm__bar)

# ---- scene / render settings (as saved in the file)
scene.frame_start = 1; scene.frame_end = 250; scene.frame_set(1)
scene.render.engine = 'BLENDER_EEVEE_NEXT'
scene.render.bake_bias = 0.0
scene.render.bake_samples = 0
scene.cycles.sampling_pattern = 'TABULATED_SOBOL'
scene.eevee.use_volume_custom_range = False
bpy.context.view_layer.update()

# ---- added for rendering (the .blend has no active camera and no usable light): camera, sun
cam_auto = bpy.data.cameras.new('AutoCamera')
cam_auto.lens = 50.0
cam_auto.sensor_width = 36.0
cam_auto.clip_end = 1000.0
ob_auto_camera = bpy.data.objects.new('AutoCamera', cam_auto)
scene.collection.objects.link(ob_auto_camera)
ob_auto_camera.location = (0.190479, -0.244408, 0.152383)
ob_auto_camera.rotation_euler = (1.09748, -7.21219e-08, 0.694738)
scene.camera = ob_auto_camera
light_auto_sun = bpy.data.lights.new('AutoSun', 'SUN')
light_auto_sun.energy = 3.0
light_auto_sun.angle = 0.0523599
ob_auto_sun = bpy.data.objects.new('AutoSun', light_auto_sun)
scene.collection.objects.link(ob_auto_sun)
ob_auto_sun.rotation_euler = (0.872665, 0.174533, 0.523599)
bpy.context.view_layer.update()
